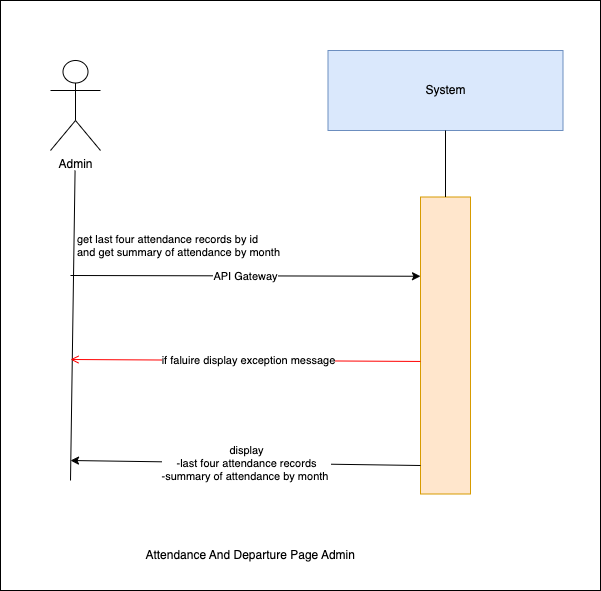

The diagram above was exported from draw.io. Its source (the exported page's mxGraphModel, read from the mxfile embedded in the PNG):
<mxGraphModel dx="1030" dy="500" grid="1" gridSize="10" guides="1" tooltips="1" connect="1" arrows="1" fold="1" page="1" pageScale="1" pageWidth="850" pageHeight="1100" background="#ffffff" math="0" shadow="0">
  <root>
    <mxCell id="0" />
    <mxCell id="1" parent="0" />
    <mxCell id="9" value="" style="whiteSpace=wrap;html=1;" vertex="1" parent="1">
      <mxGeometry x="160" y="240" width="600" height="590" as="geometry" />
    </mxCell>
    <mxCell id="0XNInrx-Nnn9Z4QuyvJh-1" value="System" style="rounded=0;whiteSpace=wrap;html=1;fillColor=#dae8fc;strokeColor=#6c8ebf;" parent="1" vertex="1">
      <mxGeometry x="487.5" y="290" width="235" height="80" as="geometry" />
    </mxCell>
    <mxCell id="0XNInrx-Nnn9Z4QuyvJh-2" value="" style="rounded=0;whiteSpace=wrap;html=1;fillColor=#ffe6cc;strokeColor=#d79b00;" parent="1" vertex="1">
      <mxGeometry x="580" y="436.5" width="50" height="297" as="geometry" />
    </mxCell>
    <mxCell id="0XNInrx-Nnn9Z4QuyvJh-3" value="" style="endArrow=none;html=1;rounded=0;entryX=0.5;entryY=1;entryDx=0;entryDy=0;exitX=0.5;exitY=0;exitDx=0;exitDy=0;" parent="1" source="0XNInrx-Nnn9Z4QuyvJh-2" target="0XNInrx-Nnn9Z4QuyvJh-1" edge="1">
      <mxGeometry width="50" height="50" relative="1" as="geometry">
        <mxPoint x="439" y="780" as="sourcePoint" />
        <mxPoint x="489" y="730" as="targetPoint" />
      </mxGeometry>
    </mxCell>
    <mxCell id="0XNInrx-Nnn9Z4QuyvJh-4" value="" style="endArrow=classic;html=1;rounded=0;entryX=0;entryY=0.25;entryDx=0;entryDy=0;" parent="1" edge="1">
      <mxGeometry relative="1" as="geometry">
        <mxPoint x="230" y="515" as="sourcePoint" />
        <mxPoint x="580" y="515.75" as="targetPoint" />
        <Array as="points" />
      </mxGeometry>
    </mxCell>
    <mxCell id="0XNInrx-Nnn9Z4QuyvJh-5" value="API Gateway" style="edgeLabel;resizable=0;html=1;;align=center;verticalAlign=middle;" parent="0XNInrx-Nnn9Z4QuyvJh-4" connectable="0" vertex="1">
      <mxGeometry relative="1" as="geometry" />
    </mxCell>
    <mxCell id="0XNInrx-Nnn9Z4QuyvJh-6" value="" style="endArrow=none;html=1;rounded=0;entryX=0.462;entryY=1;entryDx=0;entryDy=0;entryPerimeter=0;" parent="1" edge="1">
      <mxGeometry width="50" height="50" relative="1" as="geometry">
        <mxPoint x="230" y="720" as="sourcePoint" />
        <mxPoint x="234.57000000000016" y="410" as="targetPoint" />
      </mxGeometry>
    </mxCell>
    <mxCell id="0XNInrx-Nnn9Z4QuyvJh-7" value="Admin" style="shape=umlActor;verticalLabelPosition=bottom;verticalAlign=top;html=1;outlineConnect=0;" parent="1" vertex="1">
      <mxGeometry x="210" y="300" width="50" height="90" as="geometry" />
    </mxCell>
    <mxCell id="0XNInrx-Nnn9Z4QuyvJh-8" value="&amp;nbsp;Attendance And Departure Page Admin" style="text;html=1;align=center;verticalAlign=middle;resizable=0;points=[];autosize=1;strokeColor=none;fillColor=none;" parent="1" vertex="1">
      <mxGeometry x="287.5" y="780" width="240" height="30" as="geometry" />
    </mxCell>
    <mxCell id="0XNInrx-Nnn9Z4QuyvJh-9" value="" style="endArrow=classic;html=1;rounded=0;" parent="1" edge="1">
      <mxGeometry relative="1" as="geometry">
        <mxPoint x="580" y="705" as="sourcePoint" />
        <mxPoint x="230" y="700" as="targetPoint" />
        <Array as="points" />
      </mxGeometry>
    </mxCell>
    <mxCell id="0XNInrx-Nnn9Z4QuyvJh-10" value="display&lt;div&gt;&lt;div&gt;&lt;div&gt;-last four attendance records&lt;/div&gt;&lt;div&gt;&lt;span style=&quot;background-color: light-dark(#ffffff, var(--ge-dark-color, #121212));&quot;&gt;-summary of attendance by month&amp;nbsp;&lt;/span&gt;&lt;/div&gt;&lt;/div&gt;&lt;/div&gt;" style="edgeLabel;resizable=0;html=1;;align=center;verticalAlign=middle;" parent="0XNInrx-Nnn9Z4QuyvJh-9" connectable="0" vertex="1">
      <mxGeometry relative="1" as="geometry" />
    </mxCell>
    <mxCell id="4" value="get last&amp;nbsp;four attendance records by id&amp;nbsp;&lt;div&gt;and get summary of attendance by month&lt;span style=&quot;background-color: light-dark(#ffffff, var(--ge-dark-color, #121212));&quot;&gt;&amp;nbsp;&lt;/span&gt;&lt;/div&gt;" style="edgeLabel;resizable=0;html=1;;align=left;verticalAlign=bottom;" parent="1" connectable="0" vertex="1">
      <mxGeometry x="235" y="500" as="geometry" />
    </mxCell>
    <mxCell id="7" value="" style="endArrow=open;strokeColor=#FF0000;endFill=1;rounded=0;exitX=0;exitY=0.382;exitDx=0;exitDy=0;exitPerimeter=0;" parent="1" edge="1">
      <mxGeometry relative="1" as="geometry">
        <mxPoint x="580" y="600.954" as="sourcePoint" />
        <mxPoint x="230" y="599" as="targetPoint" />
        <Array as="points" />
      </mxGeometry>
    </mxCell>
    <mxCell id="8" value="if faluire display&amp;nbsp;exception message" style="edgeLabel;html=1;align=center;verticalAlign=middle;resizable=0;points=[];" parent="7" vertex="1" connectable="0">
      <mxGeometry x="-0.0067" relative="1" as="geometry">
        <mxPoint x="1" as="offset" />
      </mxGeometry>
    </mxCell>
  </root>
</mxGraphModel>